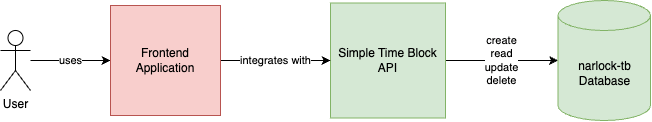

The diagram above was exported from draw.io. Its source (the exported page's mxGraphModel, read from the mxfile embedded in the PNG):
<mxGraphModel dx="1723" dy="478" grid="1" gridSize="10" guides="1" tooltips="1" connect="1" arrows="1" fold="1" page="1" pageScale="1" pageWidth="850" pageHeight="1100" math="0" shadow="0">
  <root>
    <mxCell id="0" />
    <mxCell id="1" parent="0" />
    <mxCell id="Upar1b0nehD1LVa6RlJz-36" value="create&lt;br&gt;read&lt;br&gt;update&lt;br&gt;delete" style="edgeStyle=orthogonalEdgeStyle;rounded=0;orthogonalLoop=1;jettySize=auto;html=1;entryX=0;entryY=0.5;entryDx=0;entryDy=0;entryPerimeter=0;" edge="1" parent="1" source="Upar1b0nehD1LVa6RlJz-34" target="Upar1b0nehD1LVa6RlJz-35">
      <mxGeometry relative="1" as="geometry" />
    </mxCell>
    <mxCell id="Upar1b0nehD1LVa6RlJz-34" value="Simple Time Block API" style="whiteSpace=wrap;html=1;aspect=fixed;fillColor=#d5e8d4;strokeColor=#82b366;" vertex="1" parent="1">
      <mxGeometry x="150" y="442.5" width="115" height="115" as="geometry" />
    </mxCell>
    <mxCell id="Upar1b0nehD1LVa6RlJz-35" value="narlock-tb&lt;br&gt;Database" style="shape=cylinder3;whiteSpace=wrap;html=1;boundedLbl=1;backgroundOutline=1;size=15;fillColor=#d5e8d4;strokeColor=#82b366;" vertex="1" parent="1">
      <mxGeometry x="377.5" y="440" width="92.5" height="120" as="geometry" />
    </mxCell>
    <mxCell id="Upar1b0nehD1LVa6RlJz-42" value="uses" style="edgeStyle=orthogonalEdgeStyle;rounded=0;orthogonalLoop=1;jettySize=auto;html=1;entryX=0;entryY=0.5;entryDx=0;entryDy=0;" edge="1" parent="1" source="Upar1b0nehD1LVa6RlJz-37" target="Upar1b0nehD1LVa6RlJz-40">
      <mxGeometry relative="1" as="geometry" />
    </mxCell>
    <mxCell id="Upar1b0nehD1LVa6RlJz-37" value="User" style="shape=umlActor;verticalLabelPosition=bottom;verticalAlign=top;html=1;outlineConnect=0;" vertex="1" parent="1">
      <mxGeometry x="-180" y="470" width="30" height="60" as="geometry" />
    </mxCell>
    <mxCell id="Upar1b0nehD1LVa6RlJz-41" value="integrates with" style="edgeStyle=orthogonalEdgeStyle;rounded=0;orthogonalLoop=1;jettySize=auto;html=1;entryX=0;entryY=0.5;entryDx=0;entryDy=0;" edge="1" parent="1" source="Upar1b0nehD1LVa6RlJz-40" target="Upar1b0nehD1LVa6RlJz-34">
      <mxGeometry relative="1" as="geometry" />
    </mxCell>
    <mxCell id="Upar1b0nehD1LVa6RlJz-40" value="Frontend Application" style="rounded=0;whiteSpace=wrap;html=1;fillColor=#f8cecc;strokeColor=#b85450;" vertex="1" parent="1">
      <mxGeometry x="-70" y="445" width="110" height="110" as="geometry" />
    </mxCell>
  </root>
</mxGraphModel>